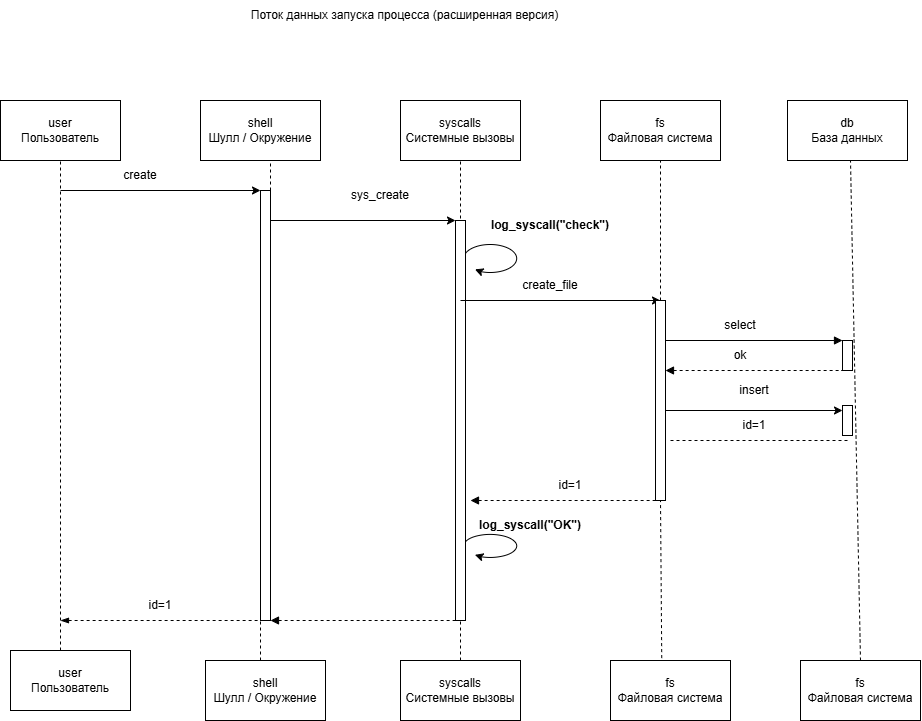

The diagram above was exported from draw.io. Its source (the exported page's mxGraphModel, read from the mxfile embedded in the PNG):
<mxGraphModel dx="1030" dy="756" grid="1" gridSize="10" guides="1" tooltips="1" connect="1" arrows="1" fold="1" page="1" pageScale="1" pageWidth="827" pageHeight="1169" math="0" shadow="0">
  <root>
    <mxCell id="0" />
    <mxCell id="1" parent="0" />
    <mxCell id="--TDqwQ-X6RcuMwzWtUK-1" parent="1" style="text;html=1;whiteSpace=wrap;strokeColor=none;fillColor=none;align=center;verticalAlign=middle;rounded=0;" value="Поток данных запуска процесса (расширенная версия)" vertex="1">
      <mxGeometry height="30" width="351" x="269" y="60" as="geometry" />
    </mxCell>
    <mxCell id="--TDqwQ-X6RcuMwzWtUK-2" parent="1" style="rounded=0;whiteSpace=wrap;html=1;" value="user&lt;div&gt;Пользователь&lt;/div&gt;" vertex="1">
      <mxGeometry height="60" width="120" x="40" y="160" as="geometry" />
    </mxCell>
    <mxCell id="--TDqwQ-X6RcuMwzWtUK-3" parent="1" style="rounded=0;whiteSpace=wrap;html=1;" value="shell&lt;div&gt;Шулл / Окружение&lt;/div&gt;" vertex="1">
      <mxGeometry height="60" width="120" x="240" y="160" as="geometry" />
    </mxCell>
    <mxCell id="--TDqwQ-X6RcuMwzWtUK-4" parent="1" style="rounded=0;whiteSpace=wrap;html=1;" value="syscalls&lt;div&gt;Системные вызовы&lt;/div&gt;" vertex="1">
      <mxGeometry height="60" width="120" x="440" y="160" as="geometry" />
    </mxCell>
    <mxCell id="--TDqwQ-X6RcuMwzWtUK-5" parent="1" style="rounded=0;whiteSpace=wrap;html=1;" value="fs&lt;div&gt;Файловая система&lt;/div&gt;" vertex="1">
      <mxGeometry height="60" width="120" x="640" y="160" as="geometry" />
    </mxCell>
    <mxCell id="--TDqwQ-X6RcuMwzWtUK-6" parent="1" style="rounded=0;whiteSpace=wrap;html=1;" value="db&lt;div&gt;База данных&lt;/div&gt;" vertex="1">
      <mxGeometry height="60" width="120" x="827" y="160" as="geometry" />
    </mxCell>
    <mxCell id="--TDqwQ-X6RcuMwzWtUK-7" edge="1" parent="1" style="endArrow=none;dashed=1;html=1;rounded=0;" value="">
      <mxGeometry height="50" relative="1" width="50" as="geometry">
        <mxPoint x="100" y="710" as="sourcePoint" />
        <mxPoint x="100" y="220" as="targetPoint" />
      </mxGeometry>
    </mxCell>
    <mxCell id="--TDqwQ-X6RcuMwzWtUK-8" edge="1" parent="1" style="endArrow=none;dashed=1;html=1;rounded=0;" value="">
      <mxGeometry height="50" relative="1" width="50" as="geometry">
        <mxPoint x="310" y="250" as="sourcePoint" />
        <mxPoint x="310" y="220" as="targetPoint" />
      </mxGeometry>
    </mxCell>
    <mxCell id="--TDqwQ-X6RcuMwzWtUK-9" parent="1" style="html=1;points=[[0,0,0,0,5],[0,1,0,0,-5],[1,0,0,0,5],[1,1,0,0,-5]];perimeter=orthogonalPerimeter;outlineConnect=0;targetShapes=umlLifeline;portConstraint=eastwest;newEdgeStyle={&quot;edgeStyle&quot;:&quot;sequenceEdgeStyle&quot;,&quot;libavoidRouting&quot;:0,&quot;curved&quot;:0,&quot;rounded&quot;:0};" value="" vertex="1">
      <mxGeometry height="430" width="10" x="300" y="250" as="geometry" />
    </mxCell>
    <mxCell id="--TDqwQ-X6RcuMwzWtUK-10" edge="1" parent="1" style="endArrow=classic;html=1;rounded=0;" value="">
      <mxGeometry height="50" relative="1" width="50" as="geometry">
        <mxPoint x="100" y="250" as="sourcePoint" />
        <mxPoint x="300" y="250" as="targetPoint" />
      </mxGeometry>
    </mxCell>
    <mxCell id="--TDqwQ-X6RcuMwzWtUK-11" parent="1" style="text;html=1;whiteSpace=wrap;strokeColor=none;fillColor=none;align=center;verticalAlign=middle;rounded=0;" value="create" vertex="1">
      <mxGeometry height="30" width="60" x="150" y="220" as="geometry" />
    </mxCell>
    <mxCell id="--TDqwQ-X6RcuMwzWtUK-12" edge="1" parent="1" style="endArrow=none;dashed=1;html=1;rounded=0;startArrow=blockThin;startFill=1;" value="">
      <mxGeometry height="50" relative="1" width="50" as="geometry">
        <mxPoint x="100" y="680" as="sourcePoint" />
        <mxPoint x="300" y="680" as="targetPoint" />
      </mxGeometry>
    </mxCell>
    <mxCell id="--TDqwQ-X6RcuMwzWtUK-13" parent="1" style="text;html=1;whiteSpace=wrap;strokeColor=none;fillColor=none;align=center;verticalAlign=middle;rounded=0;" value="id=1" vertex="1">
      <mxGeometry height="30" width="60" x="170" y="650" as="geometry" />
    </mxCell>
    <mxCell id="--TDqwQ-X6RcuMwzWtUK-14" edge="1" parent="1" style="endArrow=none;dashed=1;html=1;rounded=0;" value="">
      <mxGeometry height="50" relative="1" width="50" as="geometry">
        <mxPoint x="500" y="290" as="sourcePoint" />
        <mxPoint x="500" y="220" as="targetPoint" />
      </mxGeometry>
    </mxCell>
    <mxCell id="--TDqwQ-X6RcuMwzWtUK-15" parent="1" style="html=1;points=[[0,0,0,0,5],[0,1,0,0,-5],[1,0,0,0,5],[1,1,0,0,-5]];perimeter=orthogonalPerimeter;outlineConnect=0;targetShapes=umlLifeline;portConstraint=eastwest;newEdgeStyle={&quot;edgeStyle&quot;:&quot;sequenceEdgeStyle&quot;,&quot;libavoidRouting&quot;:0,&quot;curved&quot;:0,&quot;rounded&quot;:0};" value="" vertex="1">
      <mxGeometry height="400" width="10" x="495" y="280" as="geometry" />
    </mxCell>
    <mxCell id="--TDqwQ-X6RcuMwzWtUK-16" edge="1" parent="1" style="endArrow=classic;html=1;rounded=0;" target="--TDqwQ-X6RcuMwzWtUK-15" value="">
      <mxGeometry height="50" relative="1" width="50" as="geometry">
        <mxPoint x="310" y="280" as="sourcePoint" />
        <mxPoint x="360" y="230" as="targetPoint" />
      </mxGeometry>
    </mxCell>
    <mxCell id="--TDqwQ-X6RcuMwzWtUK-17" parent="1" style="text;html=1;whiteSpace=wrap;strokeColor=none;fillColor=none;align=center;verticalAlign=middle;rounded=0;" value="sys_create" vertex="1">
      <mxGeometry height="30" width="120" x="360" y="240" as="geometry" />
    </mxCell>
    <mxCell id="--TDqwQ-X6RcuMwzWtUK-18" edge="1" parent="1" source="--TDqwQ-X6RcuMwzWtUK-9" style="endArrow=none;dashed=1;html=1;rounded=0;startArrow=block;startFill=1;" value="">
      <mxGeometry height="50" relative="1" width="50" as="geometry">
        <mxPoint x="450" y="730" as="sourcePoint" />
        <mxPoint x="500" y="680" as="targetPoint" />
      </mxGeometry>
    </mxCell>
    <mxCell id="--TDqwQ-X6RcuMwzWtUK-21" parent="1" style="text;html=1;whiteSpace=wrap;strokeColor=none;fillColor=none;align=center;verticalAlign=middle;rounded=0;" value="&lt;b style=&quot;color: rgb(0, 0, 0);&quot;&gt;log_syscall(&quot;check&quot;)&lt;/b&gt;" vertex="1">
      <mxGeometry height="30" width="170" x="505" y="270" as="geometry" />
    </mxCell>
    <mxCell id="--TDqwQ-X6RcuMwzWtUK-22" edge="1" parent="1" style="endArrow=none;dashed=1;html=1;rounded=0;" value="">
      <mxGeometry height="50" relative="1" width="50" as="geometry">
        <mxPoint x="700" y="360" as="sourcePoint" />
        <mxPoint x="700" y="220" as="targetPoint" />
      </mxGeometry>
    </mxCell>
    <mxCell id="--TDqwQ-X6RcuMwzWtUK-23" edge="1" parent="1" style="endArrow=classic;html=1;rounded=0;" value="">
      <mxGeometry height="50" relative="1" width="50" as="geometry">
        <mxPoint x="500" y="360" as="sourcePoint" />
        <mxPoint x="700" y="360" as="targetPoint" />
      </mxGeometry>
    </mxCell>
    <mxCell id="--TDqwQ-X6RcuMwzWtUK-24" parent="1" style="text;html=1;whiteSpace=wrap;strokeColor=none;fillColor=none;align=center;verticalAlign=middle;rounded=0;" value="create_file" vertex="1">
      <mxGeometry height="30" width="60" x="560" y="330" as="geometry" />
    </mxCell>
    <mxCell id="--TDqwQ-X6RcuMwzWtUK-25" parent="1" style="html=1;points=[[0,0,0,0,5],[0,1,0,0,-5],[1,0,0,0,5],[1,1,0,0,-5]];perimeter=orthogonalPerimeter;outlineConnect=0;targetShapes=umlLifeline;portConstraint=eastwest;newEdgeStyle={&quot;edgeStyle&quot;:&quot;sequenceEdgeStyle&quot;,&quot;libavoidRouting&quot;:0,&quot;curved&quot;:0,&quot;rounded&quot;:0};" value="" vertex="1">
      <mxGeometry height="200" width="10" x="695" y="360" as="geometry" />
    </mxCell>
    <mxCell id="--TDqwQ-X6RcuMwzWtUK-26" edge="1" parent="1" style="endArrow=none;dashed=1;html=1;rounded=0;startArrow=block;startFill=1;" value="">
      <mxGeometry height="50" relative="1" width="50" as="geometry">
        <mxPoint x="510" y="560" as="sourcePoint" />
        <mxPoint x="700" y="560" as="targetPoint" />
      </mxGeometry>
    </mxCell>
    <mxCell id="--TDqwQ-X6RcuMwzWtUK-27" parent="1" style="text;html=1;whiteSpace=wrap;strokeColor=none;fillColor=none;align=center;verticalAlign=middle;rounded=0;" value="id=1" vertex="1">
      <mxGeometry height="30" width="60" x="580" y="530" as="geometry" />
    </mxCell>
    <mxCell id="--TDqwQ-X6RcuMwzWtUK-28" parent="1" style="shape=mxgraph.basic.arc;html=1;startAngle=0.3;endAngle=0.1;endArrow=classic;endFill=1;direction=west;" value="" vertex="1">
      <mxGeometry height="30" width="60" x="500" y="590" as="geometry" />
    </mxCell>
    <mxCell id="--TDqwQ-X6RcuMwzWtUK-29" parent="1" style="shape=mxgraph.basic.arc;html=1;startAngle=0.3;endAngle=0.1;endArrow=classic;endFill=1;direction=west;" value="" vertex="1">
      <mxGeometry height="35" width="60" x="500" y="300" as="geometry" />
    </mxCell>
    <mxCell id="--TDqwQ-X6RcuMwzWtUK-30" parent="1" style="text;html=1;whiteSpace=wrap;strokeColor=none;fillColor=none;align=center;verticalAlign=middle;rounded=0;" value="&lt;b style=&quot;color: rgb(0, 0, 0);&quot;&gt;log_syscall(&quot;OK&quot;)&lt;/b&gt;" vertex="1">
      <mxGeometry height="30" width="60" x="540" y="570" as="geometry" />
    </mxCell>
    <mxCell id="--TDqwQ-X6RcuMwzWtUK-31" edge="1" parent="1" source="--TDqwQ-X6RcuMwzWtUK-49" style="endArrow=none;dashed=1;html=1;rounded=0;exitX=0.5;exitY=0;exitDx=0;exitDy=0;" value="">
      <mxGeometry height="50" relative="1" width="50" as="geometry">
        <mxPoint x="900" y="700" as="sourcePoint" />
        <mxPoint x="890" y="220" as="targetPoint" />
      </mxGeometry>
    </mxCell>
    <mxCell id="--TDqwQ-X6RcuMwzWtUK-32" edge="1" parent="1" style="endArrow=block;html=1;rounded=0;endFill=1;" target="--TDqwQ-X6RcuMwzWtUK-34" value="">
      <mxGeometry height="50" relative="1" width="50" x="-0.5254" as="geometry">
        <Array as="points" />
        <mxPoint x="705" y="400" as="sourcePoint" />
        <mxPoint x="880" y="400" as="targetPoint" />
      </mxGeometry>
    </mxCell>
    <mxCell id="--TDqwQ-X6RcuMwzWtUK-33" parent="1" style="text;html=1;whiteSpace=wrap;strokeColor=none;fillColor=none;align=center;verticalAlign=middle;rounded=0;" value="select" vertex="1">
      <mxGeometry height="30" width="60" x="750" y="370" as="geometry" />
    </mxCell>
    <mxCell id="--TDqwQ-X6RcuMwzWtUK-34" parent="1" style="html=1;points=[[0,0,0,0,5],[0,1,0,0,-5],[1,0,0,0,5],[1,1,0,0,-5]];perimeter=orthogonalPerimeter;outlineConnect=0;targetShapes=umlLifeline;portConstraint=eastwest;newEdgeStyle={&quot;edgeStyle&quot;:&quot;sequenceEdgeStyle&quot;,&quot;libavoidRouting&quot;:0,&quot;curved&quot;:0,&quot;rounded&quot;:0};" value="" vertex="1">
      <mxGeometry height="30" width="10" x="882" y="400" as="geometry" />
    </mxCell>
    <mxCell id="--TDqwQ-X6RcuMwzWtUK-35" edge="1" parent="1" source="--TDqwQ-X6RcuMwzWtUK-25" style="endArrow=none;dashed=1;html=1;rounded=0;startArrow=block;startFill=1;" value="">
      <mxGeometry height="50" relative="1" width="50" as="geometry">
        <mxPoint x="832" y="480" as="sourcePoint" />
        <mxPoint x="882" y="430" as="targetPoint" />
      </mxGeometry>
    </mxCell>
    <mxCell id="--TDqwQ-X6RcuMwzWtUK-36" parent="1" style="text;html=1;whiteSpace=wrap;strokeColor=none;fillColor=none;align=center;verticalAlign=middle;rounded=0;" value="ok" vertex="1">
      <mxGeometry height="30" width="60" x="750" y="400" as="geometry" />
    </mxCell>
    <mxCell id="--TDqwQ-X6RcuMwzWtUK-37" parent="1" style="html=1;points=[[0,0,0,0,5],[0,1,0,0,-5],[1,0,0,0,5],[1,1,0,0,-5]];perimeter=orthogonalPerimeter;outlineConnect=0;targetShapes=umlLifeline;portConstraint=eastwest;newEdgeStyle={&quot;edgeStyle&quot;:&quot;sequenceEdgeStyle&quot;,&quot;libavoidRouting&quot;:0,&quot;curved&quot;:0,&quot;rounded&quot;:0};" value="" vertex="1">
      <mxGeometry height="30" width="10" x="882" y="465" as="geometry" />
    </mxCell>
    <mxCell id="--TDqwQ-X6RcuMwzWtUK-38" edge="1" parent="1" source="--TDqwQ-X6RcuMwzWtUK-25" style="endArrow=classic;html=1;rounded=0;entryX=0;entryY=0;entryDx=0;entryDy=5;entryPerimeter=0;" target="--TDqwQ-X6RcuMwzWtUK-37" value="">
      <mxGeometry height="50" relative="1" width="50" as="geometry">
        <mxPoint x="700" y="480" as="sourcePoint" />
        <mxPoint x="750" y="430" as="targetPoint" />
      </mxGeometry>
    </mxCell>
    <mxCell id="--TDqwQ-X6RcuMwzWtUK-39" parent="1" style="text;html=1;whiteSpace=wrap;strokeColor=none;fillColor=none;align=center;verticalAlign=middle;rounded=0;" value="insert" vertex="1">
      <mxGeometry height="30" width="60" x="764" y="435" as="geometry" />
    </mxCell>
    <mxCell id="--TDqwQ-X6RcuMwzWtUK-40" edge="1" parent="1" source="--TDqwQ-X6RcuMwzWtUK-25" style="endArrow=none;dashed=1;html=1;rounded=0;exitX=1.5;exitY=0.7;exitDx=0;exitDy=0;exitPerimeter=0;" value="">
      <mxGeometry height="50" relative="1" width="50" as="geometry">
        <mxPoint x="840" y="550" as="sourcePoint" />
        <mxPoint x="890" y="500" as="targetPoint" />
      </mxGeometry>
    </mxCell>
    <mxCell id="--TDqwQ-X6RcuMwzWtUK-41" parent="1" style="text;html=1;whiteSpace=wrap;strokeColor=none;fillColor=none;align=center;verticalAlign=middle;rounded=0;" value="id=1" vertex="1">
      <mxGeometry height="30" width="60" x="764" y="470" as="geometry" />
    </mxCell>
    <mxCell id="--TDqwQ-X6RcuMwzWtUK-42" parent="1" style="rounded=0;whiteSpace=wrap;html=1;" value="user&lt;div&gt;Пользователь&lt;/div&gt;" vertex="1">
      <mxGeometry height="60" width="120" x="50" y="710" as="geometry" />
    </mxCell>
    <mxCell id="--TDqwQ-X6RcuMwzWtUK-43" edge="1" parent="1" style="endArrow=none;dashed=1;html=1;rounded=0;" value="">
      <mxGeometry height="50" relative="1" width="50" as="geometry">
        <mxPoint x="300" y="720" as="sourcePoint" />
        <mxPoint x="300" y="680" as="targetPoint" />
      </mxGeometry>
    </mxCell>
    <mxCell id="--TDqwQ-X6RcuMwzWtUK-44" parent="1" style="rounded=0;whiteSpace=wrap;html=1;" value="shell&lt;div&gt;Шулл / Окружение&lt;/div&gt;" vertex="1">
      <mxGeometry height="60" width="120" x="245" y="720" as="geometry" />
    </mxCell>
    <mxCell id="--TDqwQ-X6RcuMwzWtUK-45" edge="1" parent="1" style="endArrow=none;dashed=1;html=1;rounded=0;" value="">
      <mxGeometry height="50" relative="1" width="50" as="geometry">
        <mxPoint x="500" y="720" as="sourcePoint" />
        <mxPoint x="500" y="680" as="targetPoint" />
      </mxGeometry>
    </mxCell>
    <mxCell id="--TDqwQ-X6RcuMwzWtUK-46" parent="1" style="rounded=0;whiteSpace=wrap;html=1;" value="syscalls&lt;div&gt;Системные вызовы&lt;/div&gt;" vertex="1">
      <mxGeometry height="60" width="120" x="440" y="720" as="geometry" />
    </mxCell>
    <mxCell id="--TDqwQ-X6RcuMwzWtUK-47" parent="1" style="rounded=0;whiteSpace=wrap;html=1;" value="fs&lt;div&gt;Файловая система&lt;/div&gt;" vertex="1">
      <mxGeometry height="60" width="120" x="650" y="720" as="geometry" />
    </mxCell>
    <mxCell id="--TDqwQ-X6RcuMwzWtUK-48" edge="1" parent="1" source="--TDqwQ-X6RcuMwzWtUK-47" style="endArrow=none;dashed=1;html=1;rounded=0;exitX=0.427;exitY=-0.04;exitDx=0;exitDy=0;exitPerimeter=0;" value="">
      <mxGeometry height="50" relative="1" width="50" as="geometry">
        <mxPoint x="650" y="610" as="sourcePoint" />
        <mxPoint x="700" y="560" as="targetPoint" />
      </mxGeometry>
    </mxCell>
    <mxCell id="--TDqwQ-X6RcuMwzWtUK-49" parent="1" style="rounded=0;whiteSpace=wrap;html=1;" value="fs&lt;div&gt;Файловая система&lt;/div&gt;" vertex="1">
      <mxGeometry height="60" width="120" x="840" y="720" as="geometry" />
    </mxCell>
  </root>
</mxGraphModel>